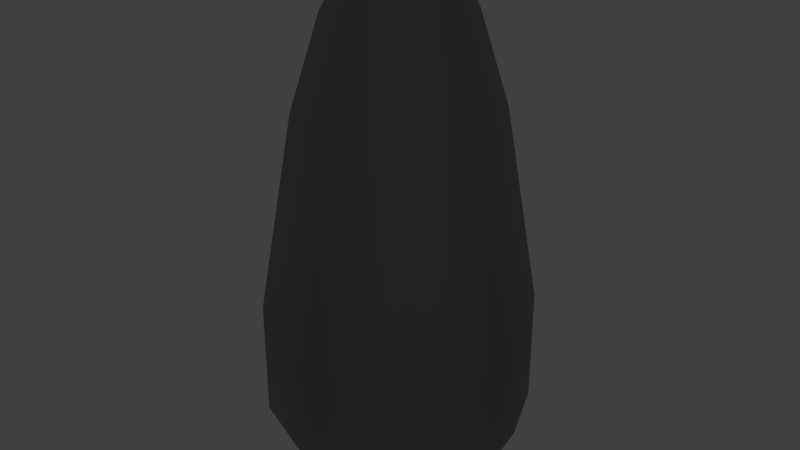 # Source: Himkelstein.blend  (saved by Blender 2.76.0; exported with 4.5.12 LTS)
import bpy
from mathutils import Matrix  # noqa: F401  (used for matrix-valued properties, if any)

bpy.ops.wm.read_factory_settings(use_empty=True)
scene = bpy.context.scene
scene.name = 'Scene'

# ---- collections
col_collection_1 = bpy.data.collections.new('Collection 1'); scene.collection.children.link(col_collection_1)

# ---- materials (node trees are filled in below, after node groups)
mat_material_001 = bpy.data.materials.new('Material.001')
mat_material_001.alpha_threshold = 0.0
mat_material_001.use_transparent_shadow = False
mat_material_001.diffuse_color = (0.1593, 0.1593, 0.1593, 1.0)
mat_material_001.roughness = 0.5

# ---- material node trees

# ---- world
world_world = bpy.data.worlds.new('World'); scene.world = world_world
world_world.color = (0.05088, 0.05088, 0.05088)
world_world.use_sun_shadow = False
world_world.sun_shadow_jitter_overblur = 0.0
world_world.cycles.sampling_method = 'MANUAL'
world_world.cycles.sample_map_resolution = 256

# ---- lights
light_hemi_005 = bpy.data.lights.new('Hemi.005', 'SUN')
light_hemi_005.transmission_factor = 0.0
light_hemi_005.angle = 0.1993
light_hemi_005.energy = 0.1
light_hemi_005.shadow_buffer_clip_start = 0.5
light_hemi_005.shadow_soft_size = 0.1
light_hemi_005.shadow_cascade_max_distance = 1000.0
light_hemi_005.cycles.use_multiple_importance_sampling = False
light_hemi_004 = bpy.data.lights.new('Hemi.004', 'SUN')
light_hemi_004.transmission_factor = 0.0
light_hemi_004.angle = 0.1993
light_hemi_004.energy = 0.1
light_hemi_004.shadow_buffer_clip_start = 0.5
light_hemi_004.shadow_soft_size = 0.1
light_hemi_004.shadow_cascade_max_distance = 1000.0
light_hemi_004.cycles.use_multiple_importance_sampling = False
light_hemi_003 = bpy.data.lights.new('Hemi.003', 'SUN')
light_hemi_003.transmission_factor = 0.0
light_hemi_003.angle = 0.1993
light_hemi_003.energy = 0.1
light_hemi_003.shadow_buffer_clip_start = 0.5
light_hemi_003.shadow_soft_size = 0.1
light_hemi_003.shadow_cascade_max_distance = 1000.0
light_hemi_003.cycles.use_multiple_importance_sampling = False
light_hemi_002 = bpy.data.lights.new('Hemi.002', 'SUN')
light_hemi_002.transmission_factor = 0.0
light_hemi_002.angle = 0.1993
light_hemi_002.energy = 0.1
light_hemi_002.shadow_buffer_clip_start = 0.5
light_hemi_002.shadow_soft_size = 0.1
light_hemi_002.shadow_cascade_max_distance = 1000.0
light_hemi_002.cycles.use_multiple_importance_sampling = False
light_hemi_001 = bpy.data.lights.new('Hemi.001', 'SUN')
light_hemi_001.transmission_factor = 0.0
light_hemi_001.angle = 0.1993
light_hemi_001.energy = 0.1
light_hemi_001.shadow_buffer_clip_start = 0.5
light_hemi_001.shadow_soft_size = 0.1
light_hemi_001.shadow_cascade_max_distance = 1000.0
light_hemi_001.cycles.use_multiple_importance_sampling = False
light_hemi = bpy.data.lights.new('Hemi', 'SUN')
light_hemi.transmission_factor = 0.0
light_hemi.angle = 0.1993
light_hemi.energy = 0.1
light_hemi.shadow_buffer_clip_start = 0.5
light_hemi.shadow_soft_size = 0.1
light_hemi.shadow_cascade_max_distance = 1000.0
light_hemi.cycles.use_multiple_importance_sampling = False

# ---- meshes
me_cube = bpy.data.meshes.new('Cube')
me_cube.from_pydata([(-0.2605, 1.0, -1.074), (-0.2605, 1.0, -0.09572), (-1.0, -0.2605, -1.074), (-1.0, -0.2605, -0.09572), (-0.7834, -0.7834, -1.074), (-0.7834, -0.7834, -0.09572), (-0.2605, -1.0, -0.09572), (-0.2605, -1.0, -1.074), (-0.1876, -0.7202, -1.674), (-0.7202, -0.1876, -1.674), (-0.5642, -0.5642, -1.674), (-0.3173, -0.08266, 2.761), (-0.08266, -0.3173, 2.761), (-0.2486, -0.2486, 2.761), (-0.7202, 0.1876, -1.674), (-0.1876, 0.7202, -1.674), (-0.5642, 0.5642, -1.674), (-0.08266, 0.3173, 2.761), (-0.3173, 0.08266, 2.761), (-0.2486, 0.2486, 2.761), (0.7202, -0.1876, -1.674), (0.1876, -0.7202, -1.674), (0.5642, -0.5642, -1.674), (0.08266, -0.3173, 2.761), (0.3173, -0.08266, 2.761), (0.2486, -0.2486, 2.761), (0.1876, 0.7202, -1.674), (0.7202, 0.1876, -1.674), (0.5642, 0.5642, -1.674), (0.3173, 0.08266, 2.761), (0.08266, 0.3173, 2.761), (0.2486, 0.2486, 2.761), (-0.7834, 0.7834, -1.074), (-0.7834, 0.7834, -0.09572), (-1.0, 0.2605, -1.074), (-1.0, 0.2605, -0.09572), (1.0, 0.2605, -0.09572), (1.0, 0.2605, -1.074), (0.7834, 0.7834, -1.074), (0.7834, 0.7834, -0.09572), (0.2605, 1.0, -1.074), (0.2605, 1.0, -0.09572), (0.2605, -1.0, -0.09572), (0.2605, -1.0, -1.074), (0.7834, -0.7834, -1.074), (0.7834, -0.7834, -0.09572), (1.0, -0.2605, -1.074), (1.0, -0.2605, -0.09572), (-0.1929, 0.7403, 1.563), (-0.7403, -0.1929, 1.563), (-0.58, -0.58, 1.563), (-0.1929, -0.7403, 1.563), (-0.58, 0.58, 1.563), (-0.7403, 0.1929, 1.563), (0.58, 0.58, 1.563), (0.1929, 0.7403, 1.563), (0.58, -0.58, 1.563), (0.7403, -0.1929, 1.563), (0.7403, 0.1929, 1.563), (0.1929, -0.7403, 1.563), (5.712e-08, 2.484e-09, 2.88), (-0.1364, -0.5237, 2.334), (-0.4103, 0.4103, 2.334), (-0.5237, 0.1364, 2.334), (0.4103, 0.4103, 2.334), (0.1364, 0.5237, 2.334), (0.4103, -0.4103, 2.334), (0.5237, -0.1364, 2.334), (-0.1364, 0.5237, 2.334), (-0.5237, -0.1364, 2.334), (-0.4103, -0.4103, 2.334), (0.5237, 0.1364, 2.334), (0.1364, -0.5237, 2.334)], [], [(8, 10, 9, 14, 16, 15, 26, 28, 27, 20, 22, 21), (37, 46, 20, 27), (49, 53, 35, 3), (43, 7, 8, 21), (0, 40, 26, 15), (61, 12, 13, 70), (70, 13, 11, 69), (0, 15, 16, 32), (32, 16, 14, 34), (37, 27, 28, 38), (38, 28, 26, 40), (43, 21, 22, 44), (44, 22, 20, 46), (2, 34, 14, 9), (3, 35, 34, 2), (56, 45, 47, 57), (45, 44, 46, 47), (59, 42, 45, 56), (42, 43, 44, 45), (54, 39, 41, 55), (39, 38, 40, 41), (58, 36, 39, 54), (36, 37, 38, 39), (52, 33, 35, 53), (33, 32, 34, 35), (48, 1, 33, 52), (1, 0, 32, 33), (10, 4, 2, 9), (4, 5, 3, 2), (8, 7, 4, 10), (7, 6, 5, 4), (48, 55, 41, 1), (1, 41, 40, 0), (59, 51, 6, 42), (42, 6, 7, 43), (58, 57, 47, 36), (36, 47, 46, 37), (71, 67, 57, 58), (72, 61, 51, 59), (68, 65, 55, 48), (68, 48, 52, 62), (62, 52, 53, 63), (71, 58, 54, 64), (64, 54, 55, 65), (72, 59, 56, 66), (66, 56, 57, 67), (5, 50, 49, 3), (6, 51, 50, 5), (69, 63, 53, 49), (24, 29, 60), (17, 19, 60), (29, 31, 60), (23, 25, 60), (19, 18, 60), (18, 11, 60), (30, 17, 60), (31, 30, 60), (25, 24, 60), (11, 13, 60), (13, 12, 60), (12, 23, 60), (11, 18, 63, 69), (25, 66, 67, 24), (23, 72, 66, 25), (31, 64, 65, 30), (29, 71, 64, 31), (19, 62, 63, 18), (17, 68, 62, 19), (17, 30, 65, 68), (23, 12, 61, 72), (29, 24, 67, 71), (50, 70, 69, 49), (51, 61, 70, 50)])
me_cube.polygons.foreach_set('use_smooth', [True] * 73)
_uv = me_cube.uv_layers.new(name='UVMap')
_uv.uv.foreach_set('vector', [0.1205, 0.9182, 0.06349, 0.8946, 0.03989, 0.8376, 0.03989, 0.7809, 0.06349, 0.7239, 0.1205, 0.7003, 0.1772, 0.7003, 0.2342, 0.7239, 0.2578, 0.7809, 0.2578, 0.8376, 0.2342, 0.8946, 0.1772, 0.9182, 0.5001, 0.1389, 0.4278, 0.1388, 0.4273, 0.02758, 0.5, 0.02411, 0.8264, 0.6025, 0.7723, 0.5658, 0.8796, 0.3223, 0.9656, 0.348, 0.2716, 0.147, 0.1959, 0.151, 0.1941, 0.03821, 0.2655, 0.03254, 0.7303, 0.1511, 0.6555, 0.1444, 0.6638, 0.03195, 0.7368, 0.03435, 0.3337, 0.6379, 0.3759, 0.7076, 0.3488, 0.7256, 0.2927, 0.662, 0.2927, 0.662, 0.3488, 0.7256, 0.3276, 0.7509, 0.2572, 0.6989, 0.7303, 0.1511, 0.7368, 0.03435, 0.8184, 0.04002, 0.813, 0.1614, 0.813, 0.1614, 0.8184, 0.04002, 0.9001, 0.04122, 0.9015, 0.1636, 0.5001, 0.1389, 0.5, 0.02411, 0.5824, 0.02568, 0.578, 0.1439, 0.578, 0.1439, 0.5824, 0.02568, 0.6638, 0.03195, 0.6555, 0.1444, 0.2716, 0.147, 0.2655, 0.03254, 0.3467, 0.0284, 0.3513, 0.1454, 0.3513, 0.1454, 0.3467, 0.0284, 0.4273, 0.02758, 0.4278, 0.1388, 0.9966, 0.1666, 0.9015, 0.1636, 0.9001, 0.04122, 0.9745, 0.03465, 0.9656, 0.348, 0.8796, 0.3223, 0.9015, 0.1636, 0.9966, 0.1666, 0.3887, 0.4943, 0.3577, 0.2727, 0.4313, 0.2683, 0.4448, 0.4887, 0.3577, 0.2727, 0.3513, 0.1454, 0.4278, 0.1388, 0.4313, 0.2683, 0.3327, 0.5098, 0.2829, 0.2824, 0.3577, 0.2727, 0.3887, 0.4943, 0.2829, 0.2824, 0.2716, 0.147, 0.3513, 0.1454, 0.3577, 0.2727, 0.5513, 0.4885, 0.5701, 0.2697, 0.6443, 0.2768, 0.6065, 0.4996, 0.5701, 0.2697, 0.578, 0.1439, 0.6555, 0.1444, 0.6443, 0.2768, 0.4959, 0.4871, 0.4981, 0.2681, 0.5701, 0.2697, 0.5513, 0.4885, 0.4981, 0.2681, 0.5001, 0.1389, 0.578, 0.1439, 0.5701, 0.2697, 0.7154, 0.5335, 0.7924, 0.301, 0.8796, 0.3223, 0.7723, 0.5658, 0.7924, 0.301, 0.813, 0.1614, 0.9015, 0.1636, 0.8796, 0.3223, 0.6581, 0.5137, 0.7138, 0.2873, 0.7924, 0.301, 0.7154, 0.5335, 0.7138, 0.2873, 0.7303, 0.1511, 0.813, 0.1614, 0.7924, 0.301, 0.1157, 0.03897, 0.1108, 0.159, 0.00978, 0.1548, 0.03679, 0.02713, 0.1108, 0.159, 0.126, 0.3098, 0.03329, 0.3344, 0.00978, 0.1548, 0.1941, 0.03821, 0.1959, 0.151, 0.1108, 0.159, 0.1157, 0.03897, 0.1959, 0.151, 0.2101, 0.2933, 0.126, 0.3098, 0.1108, 0.159, 0.6581, 0.5137, 0.6065, 0.4996, 0.6443, 0.2768, 0.7138, 0.2873, 0.7138, 0.2873, 0.6443, 0.2768, 0.6555, 0.1444, 0.7303, 0.1511, 0.3327, 0.5098, 0.2798, 0.5281, 0.2101, 0.2933, 0.2829, 0.2824, 0.2829, 0.2824, 0.2101, 0.2933, 0.1959, 0.151, 0.2716, 0.147, 0.4959, 0.4871, 0.4448, 0.4887, 0.4313, 0.2683, 0.4981, 0.2681, 0.4981, 0.2681, 0.4313, 0.2683, 0.4278, 0.1388, 0.5001, 0.1389, 0.4949, 0.5979, 0.4555, 0.5998, 0.4448, 0.4887, 0.4959, 0.4871, 0.3718, 0.6202, 0.3337, 0.6379, 0.2798, 0.5281, 0.3327, 0.5098, 0.6169, 0.6225, 0.5787, 0.6094, 0.6065, 0.4996, 0.6581, 0.5137, 0.6169, 0.6225, 0.6581, 0.5137, 0.7154, 0.5335, 0.6581, 0.6405, 0.6581, 0.6405, 0.7154, 0.5335, 0.7723, 0.5658, 0.6948, 0.6701, 0.4949, 0.5979, 0.4959, 0.4871, 0.5513, 0.4885, 0.5373, 0.5987, 0.5373, 0.5987, 0.5513, 0.4885, 0.6065, 0.4996, 0.5787, 0.6094, 0.3718, 0.6202, 0.3327, 0.5098, 0.3887, 0.4943, 0.4128, 0.6049, 0.4128, 0.6049, 0.3887, 0.4943, 0.4448, 0.4887, 0.4555, 0.5998, 0.126, 0.3098, 0.2203, 0.5537, 0.1609, 0.593, 0.03329, 0.3344, 0.2101, 0.2933, 0.2798, 0.5281, 0.2203, 0.5537, 0.126, 0.3098, 0.7275, 0.7033, 0.6948, 0.6701, 0.7723, 0.5658, 0.8264, 0.6025, 0.5264, 0.7607, 0.5264, 0.7865, 0.4767, 0.7736, 0.4638, 0.8233, 0.438, 0.8123, 0.4767, 0.7736, 0.5264, 0.7865, 0.5154, 0.8123, 0.4767, 0.7736, 0.4896, 0.724, 0.5154, 0.7349, 0.4767, 0.7736, 0.438, 0.8123, 0.4271, 0.7865, 0.4767, 0.7736, 0.4271, 0.7865, 0.4271, 0.7607, 0.4767, 0.7736, 0.4896, 0.8233, 0.4638, 0.8233, 0.4767, 0.7736, 0.5154, 0.8123, 0.4896, 0.8233, 0.4767, 0.7736, 0.5154, 0.7349, 0.5264, 0.7607, 0.4767, 0.7736, 0.4271, 0.7607, 0.438, 0.7349, 0.4767, 0.7736, 0.438, 0.7349, 0.4638, 0.724, 0.4767, 0.7736, 0.4638, 0.724, 0.4896, 0.724, 0.4767, 0.7736, 0.6574, 0.7517, 0.638, 0.7295, 0.6948, 0.6701, 0.7275, 0.7033, 0.4326, 0.683, 0.4128, 0.6049, 0.4555, 0.5998, 0.4646, 0.678, 0.4021, 0.6939, 0.3718, 0.6202, 0.4128, 0.6049, 0.4326, 0.683, 0.5259, 0.6776, 0.5373, 0.5987, 0.5787, 0.6094, 0.5573, 0.6851, 0.4938, 0.6758, 0.4949, 0.5979, 0.5373, 0.5987, 0.5259, 0.6776, 0.6135, 0.7085, 0.6581, 0.6405, 0.6948, 0.6701, 0.638, 0.7295, 0.585, 0.6943, 0.6169, 0.6225, 0.6581, 0.6405, 0.6135, 0.7085, 0.585, 0.6943, 0.5573, 0.6851, 0.5787, 0.6094, 0.6169, 0.6225, 0.4021, 0.6939, 0.3759, 0.7076, 0.3337, 0.6379, 0.3718, 0.6202, 0.4938, 0.6758, 0.4646, 0.678, 0.4555, 0.5998, 0.4949, 0.5979, 0.2203, 0.5537, 0.2927, 0.662, 0.2572, 0.6989, 0.1609, 0.593, 0.2798, 0.5281, 0.3337, 0.6379, 0.2927, 0.662, 0.2203, 0.5537])
me_cube.materials.append(mat_material_001)
me_cube.use_remesh_preserve_volume = False
me_cube.use_remesh_preserve_attributes = False
me_cube.use_mirror_vertex_groups = False
me_cube.update()

# ---- objects
ob_hemi_005 = bpy.data.objects.new('Hemi.005', light_hemi_005)
ob_hemi_004 = bpy.data.objects.new('Hemi.004', light_hemi_004)
ob_hemi_003 = bpy.data.objects.new('Hemi.003', light_hemi_003)
ob_hemi_002 = bpy.data.objects.new('Hemi.002', light_hemi_002)
ob_hemi_001 = bpy.data.objects.new('Hemi.001', light_hemi_001)
ob_hemi = bpy.data.objects.new('Hemi', light_hemi)
ob_cube = bpy.data.objects.new('Cube', me_cube)

# ---- transforms, parenting, visibility, modifiers, constraints
ob_hemi_005.location = (0.1962, 12.25, 0.0675)
ob_hemi_005.rotation_euler = (2.425e-05, 1.565, 1.555)
ob_hemi_005.lineart.crease_threshold = 0.0
ob_hemi_004.location = (-0.1962, -12.25, -0.1485)
ob_hemi_004.rotation_euler = (-1.122e-05, -1.583, 1.555)
ob_hemi_004.lineart.crease_threshold = 0.0
ob_hemi_003.location = (0.01785, 3.291e-06, -12.25)
ob_hemi_003.rotation_euler = (-2.687e-07, -3.143, -1.956e-10)
ob_hemi_003.lineart.crease_threshold = 0.0
ob_hemi_002.location = (-12.25, 1.666e-06, -0.1485)
ob_hemi_002.rotation_euler = (-1.122e-05, -1.583, 1.108e-05)
ob_hemi_002.lineart.crease_threshold = 0.0
ob_hemi_001.location = (12.25, 1.637e-06, 0.0675)
ob_hemi_001.rotation_euler = (2.425e-05, 1.565, 2.438e-05)
ob_hemi_001.lineart.crease_threshold = 0.0
ob_hemi.location = (0.0, 0.0, 12.25)
ob_hemi.lineart.crease_threshold = 0.0
ob_cube.location = (0.0, 0.0, 0.0)
ob_cube.lineart.crease_threshold = 0.0

# ---- collection membership
col_collection_1.objects.link(ob_hemi_005)
col_collection_1.objects.link(ob_hemi_004)
col_collection_1.objects.link(ob_hemi_003)
col_collection_1.objects.link(ob_hemi_002)
col_collection_1.objects.link(ob_hemi_001)
col_collection_1.objects.link(ob_hemi)
col_collection_1.objects.link(ob_cube)

# ---- scene / render settings (as saved in the file)
scene.frame_start = 1; scene.frame_end = 250; scene.frame_set(1)
scene.render.engine = 'BLENDER_EEVEE_NEXT'
scene.render.resolution_percentage = 50
scene.render.dither_intensity = 0.0
scene.cycles.use_denoising = False
scene.cycles.samples = 10
scene.cycles.sampling_pattern = 'TABULATED_SOBOL'
scene.cycles.light_sampling_threshold = 0.0
scene.cycles.use_adaptive_sampling = False
scene.cycles.use_light_tree = False
scene.cycles.blur_glossy = 0.0
scene.cycles.pixel_filter_type = 'GAUSSIAN'
scene.cycles.sample_clamp_indirect = 0.0
scene.view_settings.view_transform = 'Standard'
bpy.context.view_layer.update()

# ---- added for rendering (the .blend has no active camera): camera
cam_auto = bpy.data.cameras.new('AutoCamera')
cam_auto.lens = 50.0
cam_auto.sensor_width = 36.0
cam_auto.clip_end = 1000.0
ob_auto_camera = bpy.data.objects.new('AutoCamera', cam_auto)
scene.collection.objects.link(ob_auto_camera)
ob_auto_camera.location = (4.96, -5.95201, 4.57064)
ob_auto_camera.rotation_euler = (1.09748, -7.21219e-08, 0.694738)
scene.camera = ob_auto_camera
bpy.context.view_layer.update()
